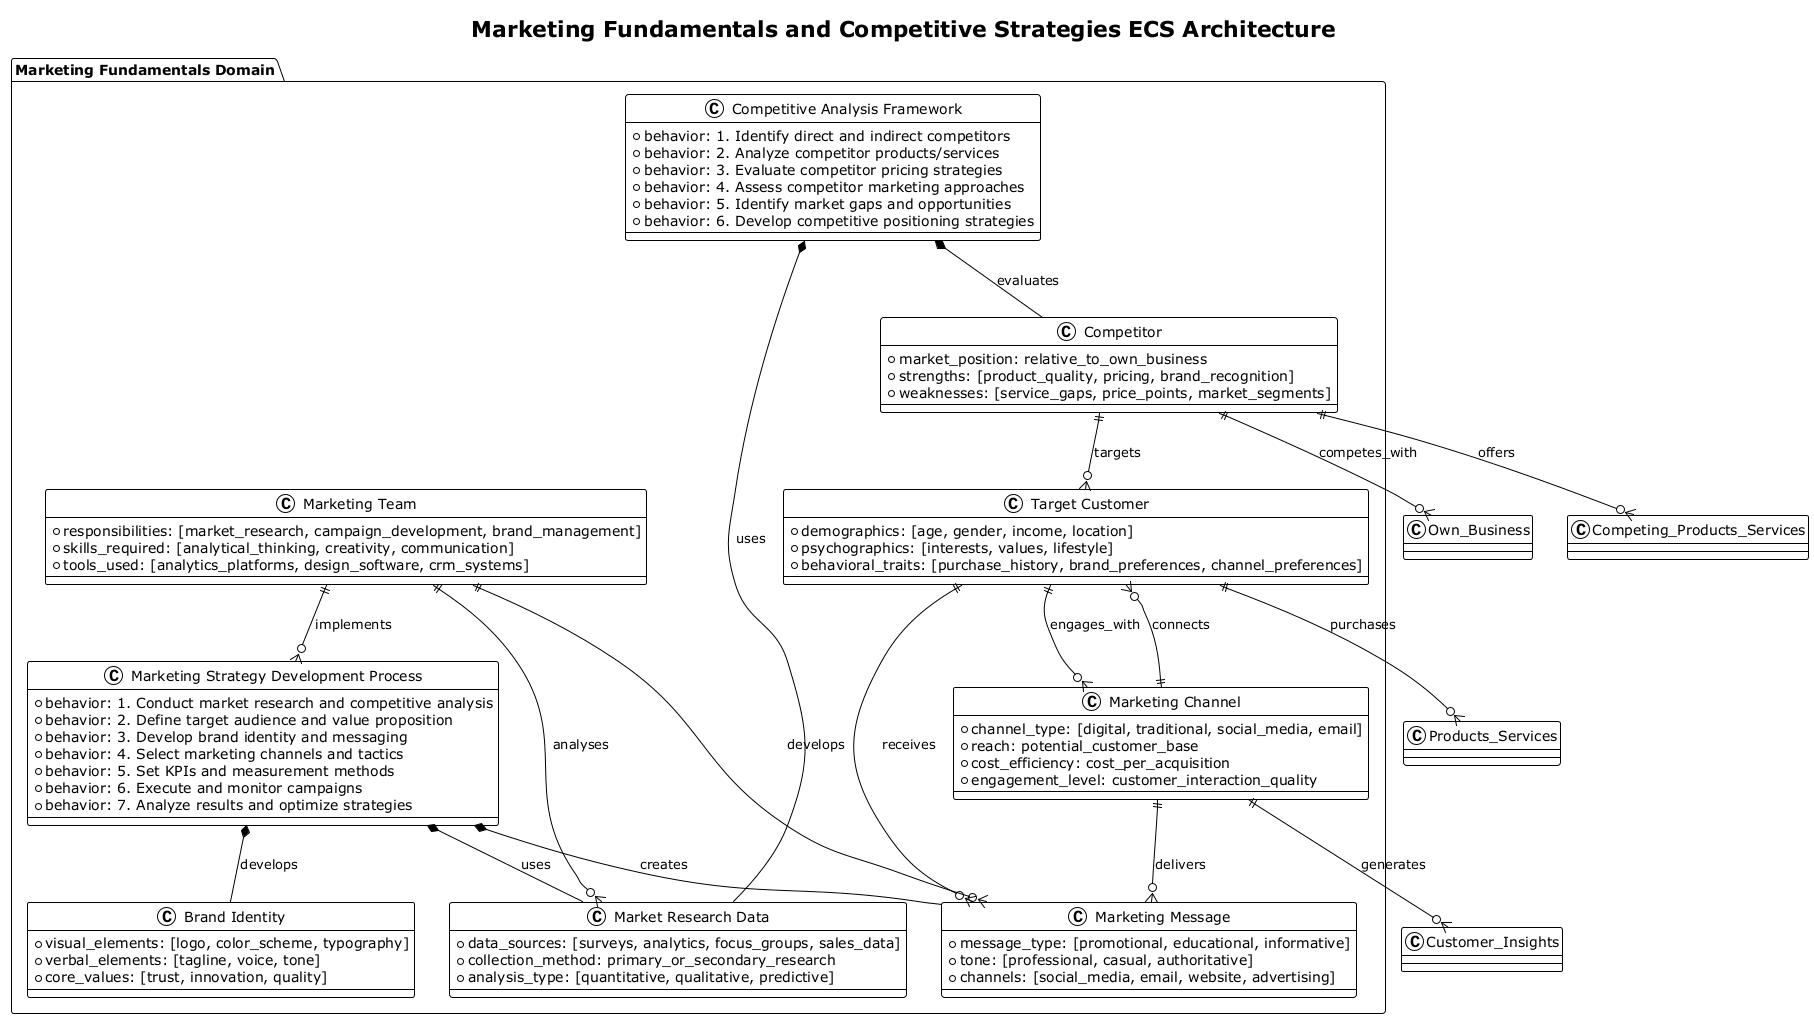

The diagram above was rendered by PlantUML. Its source (embedded in the PNG):
@startuml
!theme plain
title Marketing Fundamentals and Competitive Strategies ECS Architecture

package "Marketing Fundamentals Domain" {
  class "Marketing Team" as MT {
    + responsibilities: [market_research, campaign_development, brand_management]
    + skills_required: [analytical_thinking, creativity, communication]
    + tools_used: [analytics_platforms, design_software, crm_systems]
  }

  class "Target Customer" as TC {
    + demographics: [age, gender, income, location]
    + psychographics: [interests, values, lifestyle]
    + behavioral_traits: [purchase_history, brand_preferences, channel_preferences]
  }

  class "Competitor" as Comp {
    + market_position: relative_to_own_business
    + strengths: [product_quality, pricing, brand_recognition]
    + weaknesses: [service_gaps, price_points, market_segments]
  }

  class "Marketing Channel" as MC {
    + channel_type: [digital, traditional, social_media, email]
    + reach: potential_customer_base
    + cost_efficiency: cost_per_acquisition
    + engagement_level: customer_interaction_quality
  }

  class "Market Research Data" as MRD {
    + data_sources: [surveys, analytics, focus_groups, sales_data]
    + collection_method: primary_or_secondary_research
    + analysis_type: [quantitative, qualitative, predictive]
  }

  class "Brand Identity" as BI {
    + visual_elements: [logo, color_scheme, typography]
    + verbal_elements: [tagline, voice, tone]
    + core_values: [trust, innovation, quality]
  }

  class "Marketing Message" as MM {
    + message_type: [promotional, educational, informative]
    + tone: [professional, casual, authoritative]
    + channels: [social_media, email, website, advertising]
  }

  class "Marketing Strategy Development Process" as MSDP {
    + behavior: 1. Conduct market research and competitive analysis
    + behavior: 2. Define target audience and value proposition
    + behavior: 3. Develop brand identity and messaging
    + behavior: 4. Select marketing channels and tactics
    + behavior: 5. Set KPIs and measurement methods
    + behavior: 6. Execute and monitor campaigns
    + behavior: 7. Analyze results and optimize strategies
  }

  class "Competitive Analysis Framework" as CAF {
    + behavior: 1. Identify direct and indirect competitors
    + behavior: 2. Analyze competitor products/services
    + behavior: 3. Evaluate competitor pricing strategies
    + behavior: 4. Assess competitor marketing approaches
    + behavior: 5. Identify market gaps and opportunities
    + behavior: 6. Develop competitive positioning strategies
  }
}

MT ||--o{ MM : "develops"
MT ||--o{ MRD : "analyses"
MT ||--o{ MSDP : "implements"

TC ||--o{ MM : "receives"
TC ||--o{ MC : "engages_with"
TC ||--o{ "Products_Services" : "purchases"

Comp ||--o{ "Own_Business" : "competes_with"
Comp ||--o{ TC : "targets"
Comp ||--o{ "Competing_Products_Services" : "offers"

MC ||--o{ MM : "delivers"
MC ||--o{ TC : "connects"
MC ||--o{ "Customer_Insights" : "generates"

MSDP *-- MRD : "uses"
MSDP *-- BI : "develops"
MSDP *-- MM : "creates"

CAF *-- MRD : "uses"
CAF *-- Comp : "evaluates"

@enduml